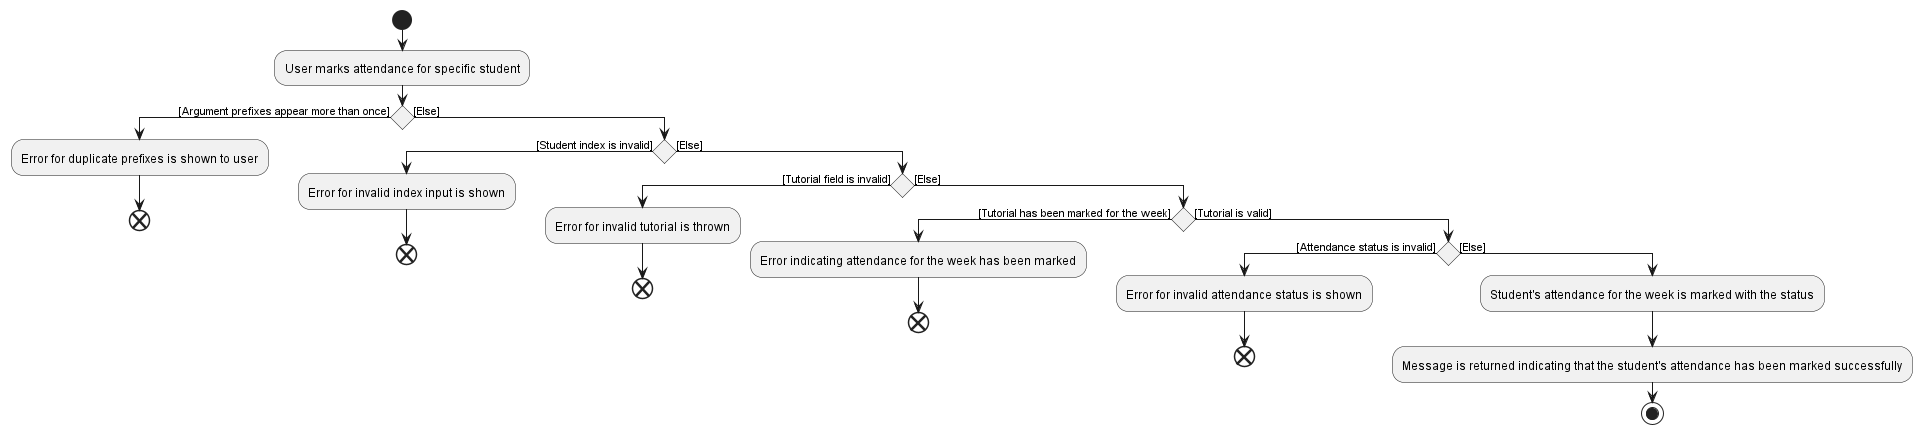

The diagram above was rendered by PlantUML. Its source (embedded in the PNG):
@startuml
'https://plantuml.com/activity-diagram-beta

start
:User marks attendance for specific student;
if () then ([Argument prefixes appear more than once])
    :Error for duplicate prefixes is shown to user;
    end;
else ([Else])
    if () then ([Student index is invalid])
        :Error for invalid index input is shown;
        end;
    else ([Else])
        if () then ([Tutorial field is invalid])
            :Error for invalid tutorial is thrown;
            end;
        else ([Else])
            if () then ([Tutorial has been marked for the week])
                :Error indicating attendance for the week has been marked;
                end;
            else ([Tutorial is valid])
                if () then ([Attendance status is invalid])
                    :Error for invalid attendance status is shown;
                    end;
                else ([Else])
                    :Student's attendance for the week is marked with the status;
                    :Message is returned indicating that the student's attendance has been marked successfully;
stop

@enduml